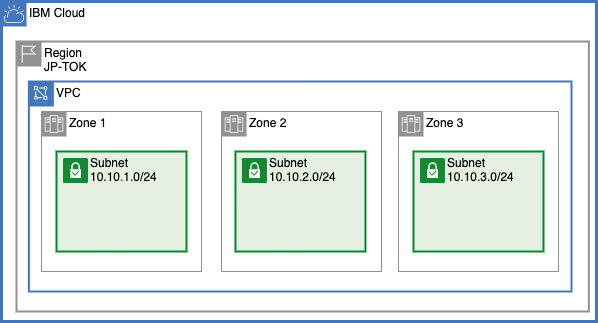

The diagram above was exported from draw.io. Its source (the exported page's mxGraphModel, read from the mxfile embedded in the PNG):
<mxGraphModel dx="1354" dy="919" grid="1" gridSize="10" guides="1" tooltips="1" connect="1" arrows="1" fold="1" page="1" pageScale="1" pageWidth="850" pageHeight="1100" math="0" shadow="0">
  <root>
    <mxCell id="0" />
    <mxCell id="1" parent="0" />
    <mxCell id="iRR6O-vv3tgK9UoEUu-v-1" value="Zone 1" style="shape=mxgraph.ibm.box;prType=zone;fontStyle=0;verticalAlign=top;align=left;spacingLeft=32;spacingTop=4;rounded=0;whiteSpace=wrap;html=1;strokeColor=#919191;strokeWidth=1;dashed=0;container=1;spacing=-4;collapsible=0;expand=0;recursiveResize=0;fillColor=none;" vertex="1" parent="1">
      <mxGeometry x="140" y="370" width="160" height="160" as="geometry" />
    </mxCell>
    <mxCell id="iRR6O-vv3tgK9UoEUu-v-2" value="&lt;div&gt;Subnet 10.10.1.0/24&lt;/div&gt;" style="image=img/lib/ibm/vpc/SubnetTag2.svg;imageWidth=25;imageHeight=25;imageAlign=left;imageVerticalAlign=top;fontStyle=0;horizontal=1;verticalAlign=top;align=left;spacingLeft=32;spacingTop=-2;collapsible=0;startSize=28;fillColor=#E6F0E2;rounded=0;whiteSpace=wrap;html=1;absoluteArcSize=1;arcSize=0;strokeColor=#00882B;strokeWidth=2;dashed=0;container=1;" vertex="1" parent="iRR6O-vv3tgK9UoEUu-v-1">
      <mxGeometry x="15" y="40" width="130" height="100" as="geometry" />
    </mxCell>
    <mxCell id="iRR6O-vv3tgK9UoEUu-v-3" value="VPC" style="shape=mxgraph.ibm.box;prType=vpc;fontStyle=0;verticalAlign=top;align=left;spacingLeft=32;spacingTop=4;fillColor=none;rounded=0;whiteSpace=wrap;html=1;strokeColor=#4376BB;strokeWidth=2;dashed=0;container=1;spacing=-4;collapsible=0;expand=0;recursiveResize=0;" vertex="1" parent="iRR6O-vv3tgK9UoEUu-v-1">
      <mxGeometry x="-12.62" y="-30" width="542.62" height="210" as="geometry" />
    </mxCell>
    <mxCell id="iRR6O-vv3tgK9UoEUu-v-4" value="" style="shape=image;aspect=fixed;image=data:image/svg+xml,(base64 omitted: 4760 chars);" vertex="1" parent="iRR6O-vv3tgK9UoEUu-v-3">
      <mxGeometry x="1" y="2" width="22.75" height="20" as="geometry" />
    </mxCell>
    <mxCell id="iRR6O-vv3tgK9UoEUu-v-5" value="Region&lt;br&gt;JP-TOK" style="shape=mxgraph.ibm.box;prType=region;fontStyle=0;verticalAlign=top;align=left;spacingLeft=32;spacingTop=4;fillColor=none;rounded=0;whiteSpace=wrap;html=1;strokeColor=#919191;strokeWidth=2;dashed=0;container=1;spacing=-4;collapsible=0;expand=0;recursiveResize=0;" vertex="1" parent="iRR6O-vv3tgK9UoEUu-v-3">
      <mxGeometry x="-12.38" y="-40" width="572.38" height="270" as="geometry" />
    </mxCell>
    <mxCell id="iRR6O-vv3tgK9UoEUu-v-6" value="IBM Cloud" style="shape=mxgraph.ibm.box;prType=cloud;fontStyle=0;verticalAlign=top;align=left;spacingLeft=32;spacingTop=4;rounded=0;whiteSpace=wrap;html=1;strokeColor=#4376BB;strokeWidth=3;dashed=0;container=1;spacing=-4;collapsible=0;expand=0;recursiveResize=0;fillColor=none;labelBackgroundColor=none;" vertex="1" parent="iRR6O-vv3tgK9UoEUu-v-5">
      <mxGeometry x="-15" y="-40" width="595" height="320" as="geometry" />
    </mxCell>
    <mxCell id="iRR6O-vv3tgK9UoEUu-v-7" value="Zone 2" style="shape=mxgraph.ibm.box;prType=zone;fontStyle=0;verticalAlign=top;align=left;spacingLeft=32;spacingTop=4;rounded=0;whiteSpace=wrap;html=1;strokeColor=#919191;strokeWidth=1;dashed=0;container=1;spacing=-4;collapsible=0;expand=0;recursiveResize=0;fillColor=none;" vertex="1" parent="1">
      <mxGeometry x="320" y="370" width="160" height="160" as="geometry" />
    </mxCell>
    <mxCell id="iRR6O-vv3tgK9UoEUu-v-8" value="&lt;div&gt;Subnet 10.10.2.0/24&lt;/div&gt;" style="image=img/lib/ibm/vpc/SubnetTag2.svg;imageWidth=25;imageHeight=25;imageAlign=left;imageVerticalAlign=top;fontStyle=0;horizontal=1;verticalAlign=top;align=left;spacingLeft=32;spacingTop=-2;collapsible=0;startSize=28;fillColor=#E6F0E2;rounded=0;whiteSpace=wrap;html=1;absoluteArcSize=1;arcSize=0;strokeColor=#00882B;strokeWidth=2;dashed=0;container=1;" vertex="1" parent="iRR6O-vv3tgK9UoEUu-v-7">
      <mxGeometry x="13.960000000000036" y="40" width="130" height="100" as="geometry" />
    </mxCell>
    <mxCell id="iRR6O-vv3tgK9UoEUu-v-9" value="Zone 3" style="shape=mxgraph.ibm.box;prType=zone;fontStyle=0;verticalAlign=top;align=left;spacingLeft=32;spacingTop=4;rounded=0;whiteSpace=wrap;html=1;strokeColor=#919191;strokeWidth=1;dashed=0;container=1;spacing=-4;collapsible=0;expand=0;recursiveResize=0;fillColor=none;" vertex="1" parent="1">
      <mxGeometry x="497" y="370" width="160" height="160" as="geometry" />
    </mxCell>
    <mxCell id="iRR6O-vv3tgK9UoEUu-v-10" value="&lt;div&gt;Subnet 10.10.3.0/24&lt;/div&gt;" style="image=img/lib/ibm/vpc/SubnetTag2.svg;imageWidth=25;imageHeight=25;imageAlign=left;imageVerticalAlign=top;fontStyle=0;horizontal=1;verticalAlign=top;align=left;spacingLeft=32;spacingTop=-2;collapsible=0;startSize=28;fillColor=#E6F0E2;rounded=0;whiteSpace=wrap;html=1;absoluteArcSize=1;arcSize=0;strokeColor=#00882B;strokeWidth=2;dashed=0;container=1;" vertex="1" parent="iRR6O-vv3tgK9UoEUu-v-9">
      <mxGeometry x="15" y="40" width="130" height="100" as="geometry" />
    </mxCell>
  </root>
</mxGraphModel>